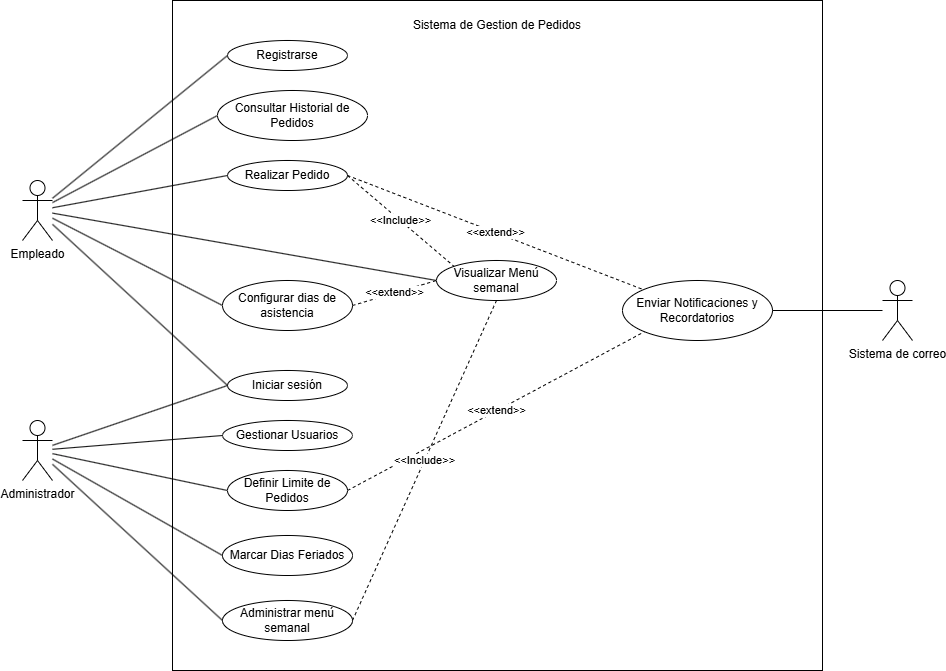

The diagram above was exported from draw.io. Its source (the exported page's mxGraphModel, read from the mxfile embedded in the PNG):
<mxGraphModel dx="1285" dy="713" grid="1" gridSize="10" guides="1" tooltips="1" connect="1" arrows="1" fold="1" page="1" pageScale="1" pageWidth="827" pageHeight="1169" background="light-dark(#FFFFFF,#535353)" math="0" shadow="0">
  <root>
    <mxCell id="0" />
    <mxCell id="1" parent="0" />
    <mxCell id="zJQl-_Xt1gy_s-ciox8u-9" parent="1" style="rounded=0;whiteSpace=wrap;html=1;" value="" vertex="1">
      <mxGeometry height="670" width="650" x="180" y="30" as="geometry" />
    </mxCell>
    <mxCell id="zJQl-_Xt1gy_s-ciox8u-30" edge="1" parent="1" source="zJQl-_Xt1gy_s-ciox8u-1" style="rounded=0;orthogonalLoop=1;jettySize=auto;html=1;entryX=0;entryY=0.5;entryDx=0;entryDy=0;endArrow=none;endFill=0;" target="zJQl-_Xt1gy_s-ciox8u-16">
      <mxGeometry relative="1" as="geometry">
        <mxPoint x="60" y="140" as="sourcePoint" />
      </mxGeometry>
    </mxCell>
    <mxCell id="zJQl-_Xt1gy_s-ciox8u-1" parent="1" style="shape=umlActor;verticalLabelPosition=bottom;verticalAlign=top;html=1;outlineConnect=0;" value="Empleado" vertex="1">
      <mxGeometry height="60" width="30" x="30" y="210" as="geometry" />
    </mxCell>
    <mxCell id="zJQl-_Xt1gy_s-ciox8u-10" parent="1" style="text;html=1;whiteSpace=wrap;strokeColor=none;fillColor=none;align=center;verticalAlign=middle;rounded=0;" value="Sistema de Gestion de Pedidos" vertex="1">
      <mxGeometry height="30" width="180" x="415" y="40" as="geometry" />
    </mxCell>
    <mxCell id="zJQl-_Xt1gy_s-ciox8u-12" parent="1" style="ellipse;whiteSpace=wrap;html=1;" value="Iniciar sesión" vertex="1">
      <mxGeometry height="30" width="120" x="235" y="400" as="geometry" />
    </mxCell>
    <mxCell id="zJQl-_Xt1gy_s-ciox8u-14" parent="1" style="ellipse;whiteSpace=wrap;html=1;" value="Registrarse" vertex="1">
      <mxGeometry height="30" width="120" x="235" y="70" as="geometry" />
    </mxCell>
    <mxCell id="zJQl-_Xt1gy_s-ciox8u-16" parent="1" style="ellipse;whiteSpace=wrap;html=1;" value="Configurar dias de asistencia" vertex="1">
      <mxGeometry height="50" width="130" x="230" y="310" as="geometry" />
    </mxCell>
    <mxCell id="zJQl-_Xt1gy_s-ciox8u-18" parent="1" style="ellipse;whiteSpace=wrap;html=1;" value="Realizar Pedido" vertex="1">
      <mxGeometry height="30" width="120" x="235" y="190" as="geometry" />
    </mxCell>
    <mxCell id="zJQl-_Xt1gy_s-ciox8u-19" parent="1" style="ellipse;whiteSpace=wrap;html=1;" value="Consultar Historial de Pedidos" vertex="1">
      <mxGeometry height="50" width="150" x="225" y="120" as="geometry" />
    </mxCell>
    <mxCell id="zJQl-_Xt1gy_s-ciox8u-20" parent="1" style="ellipse;whiteSpace=wrap;html=1;" value="Visualizar Menú semanal" vertex="1">
      <mxGeometry height="40" width="120" x="444" y="290" as="geometry" />
    </mxCell>
    <mxCell id="zJQl-_Xt1gy_s-ciox8u-22" parent="1" style="shape=umlActor;verticalLabelPosition=bottom;verticalAlign=top;html=1;outlineConnect=0;" value="Sistema de correo" vertex="1">
      <mxGeometry height="60" width="30" x="890" y="310" as="geometry" />
    </mxCell>
    <mxCell id="zJQl-_Xt1gy_s-ciox8u-39" edge="1" parent="1" source="zJQl-_Xt1gy_s-ciox8u-18" style="endArrow=none;endSize=12;dashed=1;html=1;rounded=0;endFill=0;exitX=1;exitY=0.5;exitDx=0;exitDy=0;entryX=0;entryY=0;entryDx=0;entryDy=0;" target="zJQl-_Xt1gy_s-ciox8u-20" value="&amp;lt;&amp;lt;Include&amp;gt;&amp;gt;">
      <mxGeometry relative="1" width="160" as="geometry">
        <mxPoint x="390" y="390" as="sourcePoint" />
        <mxPoint x="550" y="390" as="targetPoint" />
      </mxGeometry>
    </mxCell>
    <mxCell id="zJQl-_Xt1gy_s-ciox8u-44" parent="1" style="ellipse;whiteSpace=wrap;html=1;" value="Enviar Notificaciones y Recordatorios" vertex="1">
      <mxGeometry height="60" width="150" x="630" y="310" as="geometry" />
    </mxCell>
    <mxCell id="zJQl-_Xt1gy_s-ciox8u-45" edge="1" parent="1" source="zJQl-_Xt1gy_s-ciox8u-44" style="endArrow=none;html=1;rounded=0;exitX=1;exitY=0.5;exitDx=0;exitDy=0;" target="zJQl-_Xt1gy_s-ciox8u-22" value="">
      <mxGeometry height="50" relative="1" width="50" as="geometry">
        <mxPoint x="440" y="410" as="sourcePoint" />
        <mxPoint x="490" y="360" as="targetPoint" />
      </mxGeometry>
    </mxCell>
    <mxCell id="zJQl-_Xt1gy_s-ciox8u-46" edge="1" parent="1" source="zJQl-_Xt1gy_s-ciox8u-1" style="endArrow=none;html=1;rounded=0;entryX=0;entryY=0.5;entryDx=0;entryDy=0;" target="zJQl-_Xt1gy_s-ciox8u-12" value="">
      <mxGeometry height="50" relative="1" width="50" as="geometry">
        <mxPoint x="440" y="410" as="sourcePoint" />
        <mxPoint x="490" y="360" as="targetPoint" />
      </mxGeometry>
    </mxCell>
    <mxCell id="zJQl-_Xt1gy_s-ciox8u-47" edge="1" parent="1" source="zJQl-_Xt1gy_s-ciox8u-1" style="endArrow=none;html=1;rounded=0;entryX=0;entryY=0.5;entryDx=0;entryDy=0;" target="zJQl-_Xt1gy_s-ciox8u-14" value="">
      <mxGeometry height="50" relative="1" width="50" as="geometry">
        <mxPoint x="40" y="596" as="sourcePoint" />
        <mxPoint x="340" y="420" as="targetPoint" />
      </mxGeometry>
    </mxCell>
    <mxCell id="zJQl-_Xt1gy_s-ciox8u-49" edge="1" parent="1" source="zJQl-_Xt1gy_s-ciox8u-1" style="endArrow=none;html=1;rounded=0;entryX=0;entryY=0.5;entryDx=0;entryDy=0;" target="zJQl-_Xt1gy_s-ciox8u-18" value="">
      <mxGeometry height="50" relative="1" width="50" as="geometry">
        <mxPoint x="110" y="646" as="sourcePoint" />
        <mxPoint x="410" y="470" as="targetPoint" />
      </mxGeometry>
    </mxCell>
    <mxCell id="zJQl-_Xt1gy_s-ciox8u-50" edge="1" parent="1" source="zJQl-_Xt1gy_s-ciox8u-1" style="endArrow=none;html=1;rounded=0;entryX=0;entryY=0.5;entryDx=0;entryDy=0;" target="zJQl-_Xt1gy_s-ciox8u-19" value="">
      <mxGeometry height="50" relative="1" width="50" as="geometry">
        <mxPoint x="120" y="906" as="sourcePoint" />
        <mxPoint x="420" y="730" as="targetPoint" />
      </mxGeometry>
    </mxCell>
    <mxCell id="zJQl-_Xt1gy_s-ciox8u-51" parent="1" style="shape=umlActor;verticalLabelPosition=bottom;verticalAlign=top;html=1;outlineConnect=0;" value="Administrador" vertex="1">
      <mxGeometry height="60" width="30" x="30" y="450" as="geometry" />
    </mxCell>
    <mxCell id="zJQl-_Xt1gy_s-ciox8u-55" edge="1" parent="1" source="zJQl-_Xt1gy_s-ciox8u-16" style="endArrow=none;endSize=12;dashed=1;html=1;rounded=0;endFill=0;exitX=1;exitY=0.5;exitDx=0;exitDy=0;entryX=0;entryY=0.5;entryDx=0;entryDy=0;" target="zJQl-_Xt1gy_s-ciox8u-20" value="&amp;lt;&amp;lt;extend&amp;gt;&amp;gt;">
      <mxGeometry relative="1" width="160" as="geometry">
        <mxPoint x="480" y="500" as="sourcePoint" />
        <mxPoint x="675" y="430" as="targetPoint" />
      </mxGeometry>
    </mxCell>
    <mxCell id="zJQl-_Xt1gy_s-ciox8u-57" edge="1" parent="1" source="zJQl-_Xt1gy_s-ciox8u-51" style="endArrow=none;html=1;rounded=0;entryX=0;entryY=0.5;entryDx=0;entryDy=0;" target="zJQl-_Xt1gy_s-ciox8u-12" value="">
      <mxGeometry height="50" relative="1" width="50" as="geometry">
        <mxPoint x="260" y="500" as="sourcePoint" />
        <mxPoint x="455" y="741" as="targetPoint" />
      </mxGeometry>
    </mxCell>
    <mxCell id="zJQl-_Xt1gy_s-ciox8u-58" parent="1" style="ellipse;whiteSpace=wrap;html=1;" value="Gestionar Usuarios" vertex="1">
      <mxGeometry height="30" width="130" x="230" y="450" as="geometry" />
    </mxCell>
    <mxCell id="zJQl-_Xt1gy_s-ciox8u-59" edge="1" parent="1" source="zJQl-_Xt1gy_s-ciox8u-51" style="endArrow=none;html=1;rounded=0;entryX=0;entryY=0.5;entryDx=0;entryDy=0;" target="zJQl-_Xt1gy_s-ciox8u-58" value="">
      <mxGeometry height="50" relative="1" width="50" as="geometry">
        <mxPoint x="550" y="420" as="sourcePoint" />
        <mxPoint x="600" y="370" as="targetPoint" />
      </mxGeometry>
    </mxCell>
    <mxCell id="zJQl-_Xt1gy_s-ciox8u-60" parent="1" style="ellipse;whiteSpace=wrap;html=1;" value="Definir Limite de Pedidos" vertex="1">
      <mxGeometry height="40" width="120" x="235" y="500" as="geometry" />
    </mxCell>
    <mxCell id="zJQl-_Xt1gy_s-ciox8u-62" edge="1" parent="1" source="zJQl-_Xt1gy_s-ciox8u-51" style="endArrow=none;html=1;rounded=0;entryX=0;entryY=0.5;entryDx=0;entryDy=0;" target="zJQl-_Xt1gy_s-ciox8u-60" value="">
      <mxGeometry height="50" relative="1" width="50" as="geometry">
        <mxPoint x="550" y="410" as="sourcePoint" />
        <mxPoint x="600" y="360" as="targetPoint" />
      </mxGeometry>
    </mxCell>
    <mxCell id="zJQl-_Xt1gy_s-ciox8u-63" parent="1" style="ellipse;whiteSpace=wrap;html=1;" value="Marcar Dias Feriados" vertex="1">
      <mxGeometry height="40" width="130" x="230" y="565" as="geometry" />
    </mxCell>
    <mxCell id="zJQl-_Xt1gy_s-ciox8u-64" parent="1" style="ellipse;whiteSpace=wrap;html=1;" value="Administrar menú semanal" vertex="1">
      <mxGeometry height="40" width="130" x="230" y="630" as="geometry" />
    </mxCell>
    <mxCell id="zJQl-_Xt1gy_s-ciox8u-65" edge="1" parent="1" source="zJQl-_Xt1gy_s-ciox8u-51" style="endArrow=none;html=1;rounded=0;entryX=0;entryY=0.5;entryDx=0;entryDy=0;" target="zJQl-_Xt1gy_s-ciox8u-63" value="">
      <mxGeometry height="50" relative="1" width="50" as="geometry">
        <mxPoint x="550" y="410" as="sourcePoint" />
        <mxPoint x="600" y="360" as="targetPoint" />
      </mxGeometry>
    </mxCell>
    <mxCell id="zJQl-_Xt1gy_s-ciox8u-66" edge="1" parent="1" source="zJQl-_Xt1gy_s-ciox8u-51" style="endArrow=none;html=1;rounded=0;entryX=0;entryY=0.5;entryDx=0;entryDy=0;" target="zJQl-_Xt1gy_s-ciox8u-64" value="">
      <mxGeometry height="50" relative="1" width="50" as="geometry">
        <mxPoint x="550" y="410" as="sourcePoint" />
        <mxPoint x="600" y="360" as="targetPoint" />
      </mxGeometry>
    </mxCell>
    <mxCell id="zJQl-_Xt1gy_s-ciox8u-68" edge="1" parent="1" source="zJQl-_Xt1gy_s-ciox8u-60" style="endArrow=none;endSize=12;dashed=1;html=1;rounded=0;endFill=0;exitX=1;exitY=0.5;exitDx=0;exitDy=0;entryX=0;entryY=1;entryDx=0;entryDy=0;" target="zJQl-_Xt1gy_s-ciox8u-44" value="&amp;lt;&amp;lt;extend&amp;gt;&amp;gt;">
      <mxGeometry relative="1" width="160" x="0.0035" as="geometry">
        <mxPoint as="offset" />
        <mxPoint x="470" y="530" as="sourcePoint" />
        <mxPoint x="650" y="470" as="targetPoint" />
      </mxGeometry>
    </mxCell>
    <mxCell id="zJQl-_Xt1gy_s-ciox8u-69" edge="1" parent="1" source="zJQl-_Xt1gy_s-ciox8u-18" style="endArrow=none;endSize=12;dashed=1;html=1;rounded=0;endFill=0;exitX=1;exitY=0.5;exitDx=0;exitDy=0;" target="zJQl-_Xt1gy_s-ciox8u-44" value="&amp;lt;&amp;lt;extend&amp;gt;&amp;gt;">
      <mxGeometry relative="1" width="160" x="0.0035" as="geometry">
        <mxPoint as="offset" />
        <mxPoint x="450" y="420" as="sourcePoint" />
        <mxPoint x="680" y="400" as="targetPoint" />
      </mxGeometry>
    </mxCell>
    <mxCell id="zJQl-_Xt1gy_s-ciox8u-72" edge="1" parent="1" source="zJQl-_Xt1gy_s-ciox8u-1" style="endArrow=none;html=1;rounded=0;entryX=0;entryY=0.5;entryDx=0;entryDy=0;" target="zJQl-_Xt1gy_s-ciox8u-20" value="">
      <mxGeometry height="50" relative="1" width="50" as="geometry">
        <mxPoint x="550" y="410" as="sourcePoint" />
        <mxPoint x="600" y="360" as="targetPoint" />
      </mxGeometry>
    </mxCell>
    <mxCell id="zJQl-_Xt1gy_s-ciox8u-75" edge="1" parent="1" source="zJQl-_Xt1gy_s-ciox8u-64" style="endArrow=none;endSize=12;dashed=1;html=1;rounded=0;endFill=0;exitX=1;exitY=0.5;exitDx=0;exitDy=0;entryX=0.5;entryY=1;entryDx=0;entryDy=0;" target="zJQl-_Xt1gy_s-ciox8u-20" value="&amp;lt;&amp;lt;Include&amp;gt;&amp;gt;">
      <mxGeometry relative="1" width="160" as="geometry">
        <mxPoint x="580" y="590" as="sourcePoint" />
        <mxPoint x="693" y="701" as="targetPoint" />
      </mxGeometry>
    </mxCell>
  </root>
</mxGraphModel>